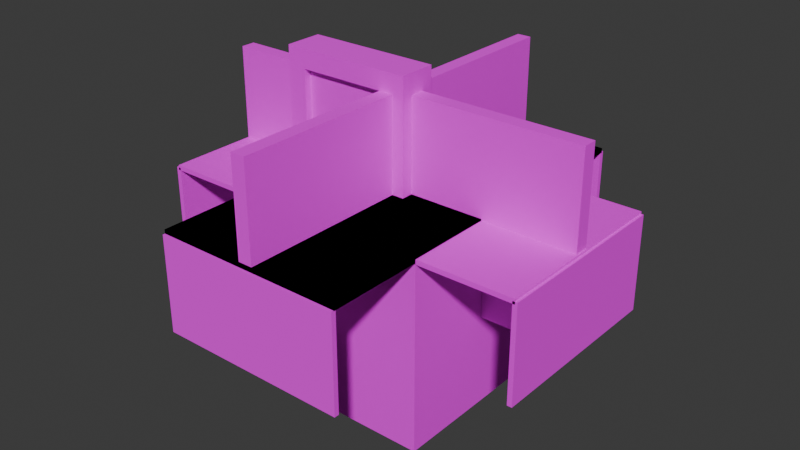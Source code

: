 # Source: blend_objects.blend  (saved by Blender 5.1.30; exported with 4.5.12 LTS)
import bpy
from mathutils import Matrix  # noqa: F401  (used for matrix-valued properties, if any)

bpy.ops.wm.read_factory_settings(use_empty=True)
scene = bpy.context.scene
scene.name = 'Scene'

# ---- collections
col_collection = bpy.data.collections.new('Collection'); scene.collection.children.link(col_collection)

# ---- images (referenced by path relative to the original .blend; pixels are not part of the script)
import os
ASSET_DIR = os.environ.get("B2B_ASSET_DIR", "")  # directory of the original .blend (textures are referenced by path, not embedded)
HERE = os.path.dirname(os.path.abspath(__file__))  # packed textures are extracted next to this script under _unpacked/

def load_image(name, relpath, width, height, colorspace="sRGB"):
    """Load a texture the original file referenced (path relative to the .blend, or extracted next to this script)."""
    p = next((c for c in (os.path.join(HERE, relpath), os.path.join(ASSET_DIR, relpath)) if relpath and os.path.exists(c)), "")
    if p:
        img = bpy.data.images.load(p, check_existing=True)
        img.name = name
    else:  # same state as the original file: an image datablock whose file is absent (Cycles renders it pink)
        img = bpy.data.images.new(name, width, height)
        img.source = "FILE"
        img.filepath = "//" + (relpath or name)
    img.colorspace_settings.name = colorspace
    return img
img_ase_objects_texture_png = load_image('ase_objects_texture.png', 'ase_objects_texture.png', 1024, 1024, 'sRGB')

# ---- materials (node trees are filled in below, after node groups)
mat_material_objects = bpy.data.materials.new('material_objects')

# ---- material node trees
mat_material_objects.use_nodes = True; mat_material_objects.node_tree.nodes.clear()
_N = mat_material_objects.node_tree.nodes; _L = mat_material_objects.node_tree.links
n0 = _N.new('ShaderNodeBsdfPrincipled'); n0.name = 'Principled BSDF'; n0.location = (-200, 100)
n0.inputs[2].default_value = 1.0
n1 = _N.new('ShaderNodeOutputMaterial'); n1.name = 'Material Output'; n1.location = (200, 100)
n2 = _N.new('ShaderNodeTexImage'); n2.name = 'Image Texture'; n2.location = (-490, 80)
n2.image = img_ase_objects_texture_png
n2.interpolation = 'Closest'
_L.new(n0.outputs[0], n1.inputs[0])
_L.new(n2.outputs[0], n0.inputs[0])
n1.is_active_output = True

# ---- world
world_world = bpy.data.worlds.new('World'); scene.world = world_world
world_world.use_nodes = True; world_world.node_tree.nodes.clear()
_N = world_world.node_tree.nodes; _L = world_world.node_tree.links
n0 = _N.new('ShaderNodeOutputWorld'); n0.name = 'World Output'; n0.location = (200, 100)
n1 = _N.new('ShaderNodeBackground'); n1.name = 'Background'; n1.location = (-200, 100)
n1.inputs[0].default_value = (0.05088, 0.05088, 0.05088, 1.0)
_L.new(n1.outputs[0], n0.inputs[0])
n0.is_active_output = True
world_world.color = (0.05088, 0.05088, 0.05088)
world_world.sun_shadow_jitter_overblur = 0.0

# ---- meshes
me_cube_001 = bpy.data.meshes.new('Cube.001')
me_cube_001.from_pydata([(-1.0, -0.125, 0.0), (-1.0, -0.125, 2.0), (-1.0, 0.125, 0.0), (-1.0, 0.125, 2.0), (0.0, -0.125, 0.0), (0.0, -0.125, 2.0), (0.0, 0.125, 0.0), (0.0, 0.125, 2.0)], [], [(0, 1, 3, 2), (2, 3, 7, 6), (6, 7, 5, 4), (4, 5, 1, 0), (2, 6, 4, 0), (7, 3, 1, 5)])
_uv = me_cube_001.uv_layers.new(name='UVMap')
_uv.uv.foreach_set('vector', [0.02344, 0.9297, 0.03906, 0.9297, 0.03906, 0.9453, 0.02344, 0.9453, 0.0, 0.875, 0.0, 1.0, 0.0625, 1.0, 0.0625, 0.875, 0.02344, 0.9297, 0.03906, 0.9297, 0.03906, 0.9453, 0.02344, 0.9453, 0.0625, 0.875, 0.0625, 1.0, 0.0, 1.0, 0.0, 0.875, 0.02344, 0.9297, 0.03906, 0.9297, 0.03906, 0.9453, 0.02344, 0.9453, 0.02344, 0.9297, 0.03906, 0.9297, 0.03906, 0.9453, 0.02344, 0.9453])
me_cube_001.materials.append(mat_material_objects)
me_cube_001.update()
me_cube = bpy.data.meshes.new('Cube')
me_cube.from_pydata([(-1.2, -0.2, 0.0), (-1.2, -0.2, 2.2), (-1.2, 0.2, 0.0), (-1.2, 0.2, 2.2), (0.2, -0.2, 0.0), (0.2, -0.2, 2.2), (0.2, 0.2, 0.0), (0.2, 0.2, 2.2), (0.0, 0.2, 0.0), (0.0, 0.2, 2.2), (0.0, -0.2, 0.0), (0.0, -0.2, 2.2), (-1.0, 0.2, 0.0), (-1.0, -0.2, 2.2), (-1.0, 0.2, 2.2), (-1.0, -0.2, 0.0), (-1.2, -0.2, 2.0), (-1.2, 0.2, 2.0), (0.2, 0.2, 2.0), (0.2, -0.2, 2.0), (0.0, -0.2, 2.0), (0.0, 0.2, 2.0), (-1.0, 0.2, 2.0), (-1.0, -0.2, 2.0)], [], [(16, 1, 3, 17), (21, 9, 7, 18), (18, 7, 5, 19), (23, 13, 1, 16), (8, 6, 4, 10), (14, 3, 1, 13), (7, 9, 11, 5), (23, 15, 12, 22), (19, 5, 11, 20), (22, 14, 9, 21), (17, 3, 14, 22), (2, 12, 15, 0), (9, 14, 13, 11), (20, 11, 13, 23), (20, 21, 8, 10), (2, 17, 22, 12), (20, 23, 22, 21), (4, 19, 20, 10), (15, 23, 16, 0), (6, 18, 19, 4), (8, 21, 18, 6), (0, 16, 17, 2)])
_uv = me_cube.uv_layers.new(name='UVMap')
_uv.uv.foreach_set('vector', [0.04688, 0.9609, 0.03906, 0.9609, 0.03906, 0.9531, 0.04688, 0.9531, 0.04688, 0.9609, 0.03906, 0.9609, 0.03906, 0.9531, 0.04688, 0.9531, 0.04688, 0.9609, 0.03906, 0.9609, 0.03906, 0.9531, 0.04688, 0.9531, 0.04688, 0.9609, 0.03906, 0.9609, 0.03906, 0.9531, 0.04688, 0.9531, 0.04688, 0.9609, 0.03906, 0.9609, 0.03906, 0.9531, 0.04688, 0.9531, 0.04688, 0.9609, 0.03906, 0.9609, 0.03906, 0.9531, 0.04688, 0.9531, 0.04688, 0.9609, 0.03906, 0.9609, 0.03906, 0.9531, 0.04688, 0.9531, 0.04688, 0.9609, 0.03906, 0.9609, 0.03906, 0.9531, 0.04688, 0.9531, 0.04688, 0.9609, 0.03906, 0.9609, 0.03906, 0.9531, 0.04688, 0.9531, 0.04688, 0.9609, 0.03906, 0.9609, 0.03906, 0.9531, 0.04688, 0.9531, 0.04688, 0.9609, 0.03906, 0.9609, 0.03906, 0.9531, 0.04688, 0.9531, 0.04688, 0.9609, 0.03906, 0.9609, 0.03906, 0.9531, 0.04688, 0.9531, 0.04688, 0.9609, 0.03906, 0.9609, 0.03906, 0.9531, 0.04688, 0.9531, 0.04688, 0.9609, 0.03906, 0.9609, 0.03906, 0.9531, 0.04688, 0.9531, 0.04688, 0.9609, 0.03906, 0.9609, 0.03906, 0.9531, 0.04688, 0.9531, 0.04688, 0.9609, 0.03906, 0.9609, 0.03906, 0.9531, 0.04688, 0.9531, 0.04688, 0.9609, 0.03906, 0.9609, 0.03906, 0.9531, 0.04688, 0.9531, 0.04688, 0.9609, 0.03906, 0.9609, 0.03906, 0.9531, 0.04688, 0.9531, 0.04688, 0.9609, 0.03906, 0.9609, 0.03906, 0.9531, 0.04688, 0.9531, 0.04688, 0.9609, 0.03906, 0.9609, 0.03906, 0.9531, 0.04688, 0.9531, 0.04688, 0.9609, 0.03906, 0.9609, 0.03906, 0.9531, 0.04688, 0.9531, 0.04688, 0.9609, 0.03906, 0.9609, 0.03906, 0.9531, 0.04688, 0.9531])
me_cube.materials.append(mat_material_objects)
me_cube.update()
me_cube_002 = bpy.data.meshes.new('Cube.002')
me_cube_002.from_pydata([(-1.0, -1.0, -1.0), (-1.0, -1.0, 1.0), (-1.0, 1.0, -1.0), (-1.0, 1.0, 1.0), (1.0, -1.0, -1.0), (1.0, -1.0, 1.0), (1.0, 1.0, -1.0), (1.0, 1.0, 1.0)], [], [(0, 1, 3, 2), (2, 3, 7, 6), (6, 7, 5, 4), (4, 5, 1, 0), (2, 6, 4, 0), (7, 3, 1, 5)])
_uv = me_cube_002.uv_layers.new(name='UVMap')
_uv.uv.foreach_set('vector', [0.375, 0.0, 0.625, 0.0, 0.625, 0.25, 0.375, 0.25, 0.375, 0.25, 0.625, 0.25, 0.625, 0.5, 0.375, 0.5, 0.375, 0.5, 0.625, 0.5, 0.625, 0.75, 0.375, 0.75, 0.375, 0.75, 0.625, 0.75, 0.625, 1.0, 0.375, 1.0, 0.125, 0.5, 0.375, 0.5, 0.375, 0.75, 0.125, 0.75, 0.625, 0.5, 0.875, 0.5, 0.875, 0.75, 0.625, 0.75])
me_cube_002.materials.append(mat_material_objects)
me_cube_002.update()
me_cube_005 = bpy.data.meshes.new('Cube.005')
me_cube_005.from_pydata([(-2.0, -1.0, 0.95), (-2.0, -1.0, 1.0), (-2.0, 1.0, 0.95), (-2.0, 1.0, 1.0), (2.0, -1.0, 0.95), (2.0, -1.0, 1.0), (2.0, 1.0, 0.95), (2.0, 1.0, 1.0), (0.0, 1.0, 0.95), (0.0, 1.0, 1.0), (0.0, -1.0, 0.95), (0.0, -1.0, 1.0), (1.0, -2.0, 0.9662), (1.0, -2.0, 1.016), (-1.0, -2.0, 0.9662), (-1.0, -2.0, 1.016), (1.0, 2.0, 0.9662), (1.0, 2.0, 1.016), (-1.0, 2.0, 0.9662), (-1.0, 2.0, 1.016), (-1.0, 5.96e-08, 0.9662), (-1.0, 5.96e-08, 1.016), (1.0, -5.96e-08, 0.9662), (1.0, -5.96e-08, 1.016), (1.0, -2.0, 0.9662), (1.0, -2.0, 1.016), (-1.0, -2.0, 0.9662), (-1.0, -2.0, 1.016), (1.0, 2.0, 0.9662), (1.0, 2.0, 1.016), (-1.0, 2.0, 0.9662), (-1.0, 2.0, 1.016), (-1.0, 5.96e-08, 0.9662), (-1.0, 5.96e-08, 1.016), (1.0, -5.96e-08, 0.9662), (1.0, -5.96e-08, 1.016)], [], [(0, 1, 3, 2), (8, 9, 7, 6), (6, 7, 5, 4), (10, 11, 1, 0), (8, 6, 4, 10), (9, 3, 1, 11), (7, 9, 11, 5), (2, 8, 10, 0), (4, 5, 11, 10), (2, 3, 9, 8), (12, 13, 15, 14), (20, 21, 19, 18), (18, 19, 17, 16), (22, 23, 13, 12), (20, 18, 16, 22), (21, 15, 13, 23), (19, 21, 23, 17), (14, 20, 22, 12), (16, 17, 23, 22), (14, 15, 21, 20), (24, 25, 27, 26), (32, 33, 31, 30), (30, 31, 29, 28), (34, 35, 25, 24), (32, 30, 28, 34), (33, 27, 25, 35), (31, 33, 35, 29), (26, 32, 34, 24), (28, 29, 35, 34), (26, 27, 33, 32)])
_uv = me_cube_005.uv_layers.new(name='UVMap')
_uv.uv.foreach_set('vector', [0.04688, 0.8164, 0.03906, 0.8164, 0.03906, 0.8086, 0.04688, 0.8086, 0.04688, 0.8125, 0.03906, 0.8125, 0.03906, 0.8086, 0.04688, 0.8086, 0.04688, 0.8164, 0.03906, 0.8164, 0.03906, 0.8086, 0.04688, 0.8086, 0.04688, 0.8125, 0.03906, 0.8125, 0.03906, 0.8086, 0.04688, 0.8086, 0.0, 0.75, 0.125, 0.75, 0.125, 0.875, 0.0, 0.875, 0.0, 0.75, 0.125, 0.75, 0.125, 0.875, 0.0, 0.875, 0.0, 0.75, 0.125, 0.75, 0.125, 0.875, 0.0, 0.875, 0.0, 0.75, 0.125, 0.75, 0.125, 0.875, 0.0, 0.875, 0.04688, 0.8164, 0.03906, 0.8164, 0.03906, 0.8125, 0.04688, 0.8125, 0.04688, 0.8164, 0.03906, 0.8164, 0.03906, 0.8125, 0.04688, 0.8125, 0.04688, 0.8164, 0.03906, 0.8164, 0.03906, 0.8086, 0.04688, 0.8086, 0.04688, 0.8125, 0.03906, 0.8125, 0.03906, 0.8086, 0.04688, 0.8086, 0.04688, 0.8164, 0.03906, 0.8164, 0.03906, 0.8086, 0.04688, 0.8086, 0.04688, 0.8125, 0.03906, 0.8125, 0.03906, 0.8086, 0.04688, 0.8086, 0.0, 0.75, 0.125, 0.75, 0.125, 0.875, 0.0, 0.875, 0.0, 0.75, 0.125, 0.75, 0.125, 0.875, 0.0, 0.875, 0.0, 0.75, 0.125, 0.75, 0.125, 0.875, 0.0, 0.875, 0.0, 0.75, 0.125, 0.75, 0.125, 0.875, 0.0, 0.875, 0.04688, 0.8164, 0.03906, 0.8164, 0.03906, 0.8125, 0.04688, 0.8125, 0.04688, 0.8164, 0.03906, 0.8164, 0.03906, 0.8125, 0.04688, 0.8125, 0.04688, 0.8164, 0.03906, 0.8164, 0.03906, 0.8086, 0.04688, 0.8086, 0.04688, 0.8125, 0.03906, 0.8125, 0.03906, 0.8086, 0.04688, 0.8086, 0.04688, 0.8164, 0.03906, 0.8164, 0.03906, 0.8086, 0.04688, 0.8086, 0.04688, 0.8125, 0.03906, 0.8125, 0.03906, 0.8086, 0.04688, 0.8086, 0.0, 0.75, 0.125, 0.75, 0.125, 0.875, 0.0, 0.875, 0.0, 0.75, 0.125, 0.75, 0.125, 0.875, 0.0, 0.875, 0.0, 0.75, 0.125, 0.75, 0.125, 0.875, 0.0, 0.875, 0.0, 0.75, 0.125, 0.75, 0.125, 0.875, 0.0, 0.875, 0.04688, 0.8164, 0.03906, 0.8164, 0.03906, 0.8125, 0.04688, 0.8125, 0.04688, 0.8164, 0.03906, 0.8164, 0.03906, 0.8125, 0.04688, 0.8125])
me_cube_005.materials.append(mat_material_objects)
me_cube_005.update()
me_cube_007 = bpy.data.meshes.new('Cube.007')
me_cube_007.from_pydata([(-2.0, -0.025, 0.975), (-2.0, 0.025, 0.975), (-2.0, -0.025, -0.025), (-2.0, 0.025, -0.025), (2.0, -0.025, 0.975), (2.0, 0.025, 0.975), (2.0, -0.025, -0.025), (2.0, 0.025, -0.025), (0.0, -0.025, -0.025), (0.0, 0.025, -0.025), (0.0, -0.025, 0.975), (0.0, 0.025, 0.975), (0.025, -2.0, 0.975), (-0.025, -2.0, 0.975), (0.025, -2.0, -0.025), (-0.025, -2.0, -0.025), (0.025, 2.0, 0.975), (-0.025, 2.0, 0.975), (0.025, 2.0, -0.025), (-0.025, 2.0, -0.025), (0.025, -6.706e-08, -0.025), (-0.025, -6.333e-08, -0.025), (0.025, -6.706e-08, 0.975), (-0.025, -6.333e-08, 0.975), (2.025, -1.0, 0.975), (1.975, -1.0, 0.975), (2.025, -1.0, -0.025), (1.975, -1.0, -0.025), (2.025, 1.0, 0.975), (1.975, 1.0, 0.975), (2.025, 1.0, -0.025), (1.975, 1.0, -0.025), (2.025, -3.446e-08, -0.025), (1.975, -3.26e-08, -0.025), (2.025, -3.446e-08, 0.975), (1.975, -3.26e-08, 0.975), (-1.975, -1.0, 0.975), (-2.025, -1.0, 0.975), (-1.975, -1.0, -0.025), (-2.025, -1.0, -0.025), (-1.975, 1.0, 0.975), (-2.025, 1.0, 0.975), (-1.975, 1.0, -0.025), (-2.025, 1.0, -0.025), (-1.975, -3.446e-08, -0.025), (-2.025, -3.26e-08, -0.025), (-1.975, -3.446e-08, 0.975), (-2.025, -3.26e-08, 0.975), (-1.0, 1.975, 0.975), (-1.0, 2.025, 0.975), (-1.0, 1.975, -0.025), (-1.0, 2.025, -0.025), (1.0, 1.975, 0.975), (1.0, 2.025, 0.975), (1.0, 1.975, -0.025), (1.0, 2.025, -0.025), (0.0, 1.975, -0.025), (0.0, 2.025, -0.025), (0.0, 1.975, 0.975), (0.0, 2.025, 0.975), (-1.0, -2.025, 0.975), (-1.0, -1.975, 0.975), (-1.0, -2.025, -0.025), (-1.0, -1.975, -0.025), (1.0, -2.025, 0.975), (1.0, -1.975, 0.975), (1.0, -2.025, -0.025), (1.0, -1.975, -0.025), (0.0, -2.025, -0.025), (0.0, -1.975, -0.025), (0.0, -2.025, 0.975), (0.0, -1.975, 0.975)], [], [(0, 1, 3, 2), (8, 9, 7, 6), (6, 7, 5, 4), (10, 11, 1, 0), (8, 6, 4, 10), (9, 3, 1, 11), (7, 9, 11, 5), (2, 8, 10, 0), (4, 5, 11, 10), (2, 3, 9, 8), (12, 13, 15, 14), (20, 21, 19, 18), (18, 19, 17, 16), (22, 23, 13, 12), (20, 18, 16, 22), (21, 15, 13, 23), (19, 21, 23, 17), (14, 20, 22, 12), (16, 17, 23, 22), (14, 15, 21, 20), (24, 25, 27, 26), (32, 33, 31, 30), (30, 31, 29, 28), (34, 35, 25, 24), (32, 30, 28, 34), (33, 27, 25, 35), (31, 33, 35, 29), (26, 32, 34, 24), (28, 29, 35, 34), (26, 27, 33, 32), (36, 37, 39, 38), (44, 45, 43, 42), (42, 43, 41, 40), (46, 47, 37, 36), (44, 42, 40, 46), (45, 39, 37, 47), (43, 45, 47, 41), (38, 44, 46, 36), (40, 41, 47, 46), (38, 39, 45, 44), (48, 49, 51, 50), (56, 57, 55, 54), (54, 55, 53, 52), (58, 59, 49, 48), (56, 54, 52, 58), (57, 51, 49, 59), (55, 57, 59, 53), (50, 56, 58, 48), (52, 53, 59, 58), (50, 51, 57, 56), (60, 61, 63, 62), (68, 69, 67, 66), (66, 67, 65, 64), (70, 71, 61, 60), (68, 66, 64, 70), (69, 63, 61, 71), (67, 69, 71, 65), (62, 68, 70, 60), (64, 65, 71, 70), (62, 63, 69, 68)])
_uv = me_cube_007.uv_layers.new(name='UVMap')
_uv.uv.foreach_set('vector', [0.04688, 0.8164, 0.03906, 0.8164, 0.03906, 0.8086, 0.04688, 0.8086, 0.04688, 0.8125, 0.03906, 0.8125, 0.03906, 0.8086, 0.04688, 0.8086, 0.04688, 0.8164, 0.03906, 0.8164, 0.03906, 0.8086, 0.04688, 0.8086, 0.04688, 0.8125, 0.03906, 0.8125, 0.03906, 0.8086, 0.04688, 0.8086, 0.0, 0.8125, 0.125, 0.8125, 0.125, 0.875, 0.0, 0.875, 0.0, 0.8125, 0.125, 0.8125, 0.125, 0.875, 0.0, 0.875, 0.0, 0.8125, 0.125, 0.8125, 0.125, 0.875, 0.0, 0.875, 0.0, 0.8125, 0.125, 0.8125, 0.125, 0.875, 0.0, 0.875, 0.04688, 0.8164, 0.03906, 0.8164, 0.03906, 0.8125, 0.04688, 0.8125, 0.04688, 0.8164, 0.03906, 0.8164, 0.03906, 0.8125, 0.04688, 0.8125, 0.04688, 0.8164, 0.03906, 0.8164, 0.03906, 0.8086, 0.04688, 0.8086, 0.04688, 0.8125, 0.03906, 0.8125, 0.03906, 0.8086, 0.04688, 0.8086, 0.04688, 0.8164, 0.03906, 0.8164, 0.03906, 0.8086, 0.04688, 0.8086, 0.04688, 0.8125, 0.03906, 0.8125, 0.03906, 0.8086, 0.04688, 0.8086, 0.0, 0.8125, 0.125, 0.8125, 0.125, 0.875, 0.0, 0.875, 0.0, 0.8125, 0.125, 0.8125, 0.125, 0.875, 0.0, 0.875, 0.0, 0.8125, 0.125, 0.8125, 0.125, 0.875, 0.0, 0.875, 0.0, 0.8125, 0.125, 0.8125, 0.125, 0.875, 0.0, 0.875, 0.04688, 0.8164, 0.03906, 0.8164, 0.03906, 0.8125, 0.04688, 0.8125, 0.04688, 0.8164, 0.03906, 0.8164, 0.03906, 0.8125, 0.04688, 0.8125, 0.04688, 0.8164, 0.03906, 0.8164, 0.03906, 0.8086, 0.04688, 0.8086, 0.04688, 0.8125, 0.03906, 0.8125, 0.03906, 0.8086, 0.04688, 0.8086, 0.04688, 0.8164, 0.03906, 0.8164, 0.03906, 0.8086, 0.04688, 0.8086, 0.04688, 0.8125, 0.03906, 0.8125, 0.03906, 0.8086, 0.04688, 0.8086, 0.0, 0.8125, 0.125, 0.8125, 0.125, 0.875, 0.0, 0.875, 0.0, 0.8125, 0.125, 0.8125, 0.125, 0.875, 0.0, 0.875, 0.0, 0.8125, 0.125, 0.8125, 0.125, 0.875, 0.0, 0.875, 0.0, 0.8125, 0.125, 0.8125, 0.125, 0.875, 0.0, 0.875, 0.04688, 0.8164, 0.03906, 0.8164, 0.03906, 0.8125, 0.04688, 0.8125, 0.04688, 0.8164, 0.03906, 0.8164, 0.03906, 0.8125, 0.04688, 0.8125, 0.04688, 0.8164, 0.03906, 0.8164, 0.03906, 0.8086, 0.04688, 0.8086, 0.04688, 0.8125, 0.03906, 0.8125, 0.03906, 0.8086, 0.04688, 0.8086, 0.04688, 0.8164, 0.03906, 0.8164, 0.03906, 0.8086, 0.04688, 0.8086, 0.04688, 0.8125, 0.03906, 0.8125, 0.03906, 0.8086, 0.04688, 0.8086, 0.0, 0.8125, 0.125, 0.8125, 0.125, 0.875, 0.0, 0.875, 0.0, 0.8125, 0.125, 0.8125, 0.125, 0.875, 0.0, 0.875, 0.0, 0.8125, 0.125, 0.8125, 0.125, 0.875, 0.0, 0.875, 0.0, 0.8125, 0.125, 0.8125, 0.125, 0.875, 0.0, 0.875, 0.04688, 0.8164, 0.03906, 0.8164, 0.03906, 0.8125, 0.04688, 0.8125, 0.04688, 0.8164, 0.03906, 0.8164, 0.03906, 0.8125, 0.04688, 0.8125, 0.04688, 0.8164, 0.03906, 0.8164, 0.03906, 0.8086, 0.04688, 0.8086, 0.04688, 0.8125, 0.03906, 0.8125, 0.03906, 0.8086, 0.04688, 0.8086, 0.04688, 0.8164, 0.03906, 0.8164, 0.03906, 0.8086, 0.04688, 0.8086, 0.04688, 0.8125, 0.03906, 0.8125, 0.03906, 0.8086, 0.04688, 0.8086, 0.0, 0.8125, 0.125, 0.8125, 0.125, 0.875, 0.0, 0.875, 0.0, 0.8125, 0.125, 0.8125, 0.125, 0.875, 0.0, 0.875, 0.0, 0.8125, 0.125, 0.8125, 0.125, 0.875, 0.0, 0.875, 0.0, 0.8125, 0.125, 0.8125, 0.125, 0.875, 0.0, 0.875, 0.04688, 0.8164, 0.03906, 0.8164, 0.03906, 0.8125, 0.04688, 0.8125, 0.04688, 0.8164, 0.03906, 0.8164, 0.03906, 0.8125, 0.04688, 0.8125, 0.04688, 0.8164, 0.03906, 0.8164, 0.03906, 0.8086, 0.04688, 0.8086, 0.04688, 0.8125, 0.03906, 0.8125, 0.03906, 0.8086, 0.04688, 0.8086, 0.04688, 0.8164, 0.03906, 0.8164, 0.03906, 0.8086, 0.04688, 0.8086, 0.04688, 0.8125, 0.03906, 0.8125, 0.03906, 0.8086, 0.04688, 0.8086, 0.0, 0.8125, 0.125, 0.8125, 0.125, 0.875, 0.0, 0.875, 0.0, 0.8125, 0.125, 0.8125, 0.125, 0.875, 0.0, 0.875, 0.0, 0.8125, 0.125, 0.8125, 0.125, 0.875, 0.0, 0.875, 0.0, 0.8125, 0.125, 0.8125, 0.125, 0.875, 0.0, 0.875, 0.04688, 0.8164, 0.03906, 0.8164, 0.03906, 0.8125, 0.04688, 0.8125, 0.04688, 0.8164, 0.03906, 0.8164, 0.03906, 0.8125, 0.04688, 0.8125])
me_cube_007.materials.append(mat_material_objects)
me_cube_007.update()
me_cube_008 = bpy.data.meshes.new('Cube.008')
me_cube_008.from_pydata([(-0.075, -1.985, 0.0), (-0.075, -1.985, 1.0), (-0.075, 1.985, 0.0), (-0.075, 1.985, 1.0), (0.075, -1.985, 0.0), (0.075, -1.985, 1.0), (0.075, 1.985, 0.0), (0.075, 1.985, 1.0), (-0.075, 0.0, 0.0), (-0.075, 0.0, 1.0), (0.075, 0.0, 0.0), (0.075, 0.0, 1.0), (1.985, -0.075, 0.0), (1.985, -0.075, 0.9869), (-1.985, -0.075, 0.0), (-1.985, -0.075, 0.9869), (1.985, 0.075, 0.0), (1.985, 0.075, 0.9869), (-1.985, 0.075, 0.0), (-1.985, 0.075, 0.9869), (-7.451e-09, -0.075, 0.0), (-7.451e-09, -0.075, 0.9869), (7.451e-09, 0.075, 0.0), (7.451e-09, 0.075, 0.9869)], [], [(8, 9, 3, 2), (2, 3, 7, 6), (10, 11, 5, 4), (4, 5, 1, 0), (8, 10, 4, 0), (11, 9, 1, 5), (7, 3, 9, 11), (2, 6, 10, 8), (6, 7, 11, 10), (0, 1, 9, 8), (20, 21, 15, 14), (14, 15, 19, 18), (22, 23, 17, 16), (16, 17, 13, 12), (20, 22, 16, 12), (23, 21, 13, 17), (19, 15, 21, 23), (14, 18, 22, 20), (18, 19, 23, 22), (12, 13, 21, 20)])
_uv = me_cube_008.uv_layers.new(name='UVMap')
_uv.uv.foreach_set('vector', [0.125, 0.6875, 0.125, 0.75, 0.0, 0.75, 0.0, 0.6875, 0.0625, 0.6875, 0.125, 0.6875, 0.125, 0.6953, 0.0625, 0.6953, 0.125, 0.6875, 0.125, 0.75, 0.0, 0.75, 0.0, 0.6875, 0.0625, 0.6875, 0.125, 0.6875, 0.125, 0.6953, 0.0625, 0.6953, 0.0625, 0.7188, 0.125, 0.7188, 0.125, 0.75, 0.0625, 0.75, 0.125, 0.6875, 0.125, 0.6953, 0.0, 0.6953, 0.0, 0.6875, 0.125, 0.6875, 0.125, 0.6953, 0.0, 0.6953, 0.0, 0.6875, 0.0625, 0.6875, 0.125, 0.6875, 0.125, 0.7188, 0.0625, 0.7188, 0.125, 0.6875, 0.125, 0.75, 0.0, 0.75, 0.0, 0.6875, 0.125, 0.6875, 0.125, 0.75, 0.0, 0.75, 0.0, 0.6875, 0.125, 0.6875, 0.125, 0.75, 0.0, 0.75, 0.0, 0.6875, 0.0625, 0.6875, 0.125, 0.6875, 0.125, 0.6953, 0.0625, 0.6953, 0.125, 0.6875, 0.125, 0.75, 0.0, 0.75, 0.0, 0.6875, 0.0625, 0.6875, 0.125, 0.6875, 0.125, 0.6953, 0.0625, 0.6953, 0.0625, 0.7188, 0.125, 0.7188, 0.125, 0.75, 0.0625, 0.75, 0.125, 0.6875, 0.125, 0.6953, 0.0, 0.6953, 0.0, 0.6875, 0.125, 0.6875, 0.125, 0.6953, 0.0, 0.6953, 0.0, 0.6875, 0.0625, 0.6875, 0.125, 0.6875, 0.125, 0.7188, 0.0625, 0.7188, 0.125, 0.6875, 0.125, 0.75, 0.0, 0.75, 0.0, 0.6875, 0.125, 0.6875, 0.125, 0.75, 0.0, 0.75, 0.0, 0.6875])
me_cube_008.materials.append(mat_material_objects)
me_cube_008.update()

# ---- objects
ob_obj_door_a_col = bpy.data.objects.new('obj_door_a_col', me_cube_001)
ob_obj_door_frame_a = bpy.data.objects.new('obj_door_frame_a', me_cube)
ob_obj_aaa_duplicate = bpy.data.objects.new('obj_aaa_duplicate', me_cube_002)
ob_obj_table_col = bpy.data.objects.new('obj_table_col', me_cube_005)
ob_obj_table_base_col = bpy.data.objects.new('obj_table_base_col', me_cube_007)
ob_obj_table_partition_col = bpy.data.objects.new('obj_table_partition_col', me_cube_008)

# ---- transforms, parenting, visibility, modifiers, constraints
ob_obj_door_a_col.location = (0.0, 0.0, 0.0)
ob_obj_door_frame_a.location = (0.0, 0.0, 0.0)
ob_obj_aaa_duplicate.location = (0.0, 0.0, 0.0)
ob_obj_table_col.location = (0.0, 0.0, 0.0)
ob_obj_table_base_col.location = (0.0, 0.0, 0.0)
ob_obj_table_partition_col.location = (0.0, 0.0, 1.0)

# ---- collection membership
col_collection.objects.link(ob_obj_door_a_col)
col_collection.objects.link(ob_obj_door_frame_a)
col_collection.objects.link(ob_obj_aaa_duplicate)
col_collection.objects.link(ob_obj_table_col)
col_collection.objects.link(ob_obj_table_base_col)
col_collection.objects.link(ob_obj_table_partition_col)

# ---- scene / render settings (as saved in the file)
scene.frame_start = 1; scene.frame_end = 250; scene.frame_set(1)
scene.render.engine = 'BLENDER_EEVEE_NEXT'
scene.render.bake_bias = 0.0
scene.render.bake_samples = 0
scene.cycles.sampling_pattern = 'TABULATED_SOBOL'
scene.eevee.use_volume_custom_range = False
bpy.context.view_layer.update()

# ---- added for rendering (the .blend has no active camera and no usable light): camera, sun
cam_auto = bpy.data.cameras.new('AutoCamera')
cam_auto.lens = 50.0
cam_auto.sensor_width = 36.0
cam_auto.clip_end = 1000.0
ob_auto_camera = bpy.data.objects.new('AutoCamera', cam_auto)
scene.collection.objects.link(ob_auto_camera)
ob_auto_camera.location = (6.07028, -7.28433, 5.45622)
ob_auto_camera.rotation_euler = (1.09748, -7.21219e-08, 0.694738)
scene.camera = ob_auto_camera
light_auto_sun = bpy.data.lights.new('AutoSun', 'SUN')
light_auto_sun.energy = 3.0
light_auto_sun.angle = 0.0523599
ob_auto_sun = bpy.data.objects.new('AutoSun', light_auto_sun)
scene.collection.objects.link(ob_auto_sun)
ob_auto_sun.rotation_euler = (0.872665, 0.174533, 0.523599)
bpy.context.view_layer.update()
